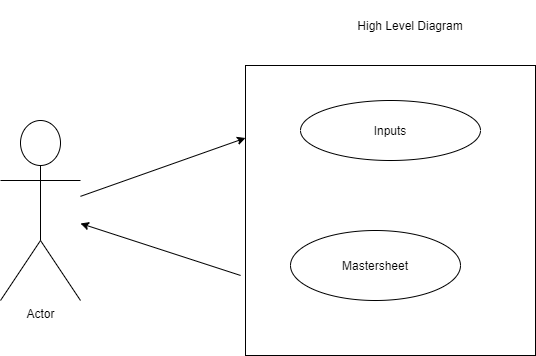

The diagram above was exported from draw.io. Its source (the exported page's mxGraphModel, read from the mxfile embedded in the PNG):
<mxGraphModel dx="1102" dy="614" grid="1" gridSize="10" guides="1" tooltips="1" connect="1" arrows="1" fold="1" page="1" pageScale="1" pageWidth="850" pageHeight="1100" math="0" shadow="0">
  <root>
    <mxCell id="0" />
    <mxCell id="1" parent="0" />
    <mxCell id="7JmTOKpvQIyjQF9R_Bcd-1" value="" style="whiteSpace=wrap;html=1;aspect=fixed;" vertex="1" parent="1">
      <mxGeometry x="345" y="145" width="290" height="290" as="geometry" />
    </mxCell>
    <mxCell id="7JmTOKpvQIyjQF9R_Bcd-2" value="Actor" style="shape=umlActor;verticalLabelPosition=bottom;verticalAlign=top;html=1;outlineConnect=0;" vertex="1" parent="1">
      <mxGeometry x="100" y="200" width="80" height="180" as="geometry" />
    </mxCell>
    <mxCell id="7JmTOKpvQIyjQF9R_Bcd-3" value="" style="endArrow=classic;html=1;entryX=0;entryY=0.25;entryDx=0;entryDy=0;" edge="1" parent="1" source="7JmTOKpvQIyjQF9R_Bcd-2" target="7JmTOKpvQIyjQF9R_Bcd-1">
      <mxGeometry width="50" height="50" relative="1" as="geometry">
        <mxPoint x="400" y="340" as="sourcePoint" />
        <mxPoint x="450" y="290" as="targetPoint" />
      </mxGeometry>
    </mxCell>
    <mxCell id="7JmTOKpvQIyjQF9R_Bcd-4" value="Inputs" style="ellipse;whiteSpace=wrap;html=1;" vertex="1" parent="1">
      <mxGeometry x="400" y="180" width="180" height="60" as="geometry" />
    </mxCell>
    <mxCell id="7JmTOKpvQIyjQF9R_Bcd-5" value="Mastersheet" style="ellipse;whiteSpace=wrap;html=1;" vertex="1" parent="1">
      <mxGeometry x="390" y="310" width="170" height="70" as="geometry" />
    </mxCell>
    <mxCell id="7JmTOKpvQIyjQF9R_Bcd-6" value="" style="endArrow=classic;html=1;exitX=-0.017;exitY=0.724;exitDx=0;exitDy=0;exitPerimeter=0;" edge="1" parent="1" source="7JmTOKpvQIyjQF9R_Bcd-1" target="7JmTOKpvQIyjQF9R_Bcd-2">
      <mxGeometry width="50" height="50" relative="1" as="geometry">
        <mxPoint x="450" y="290" as="sourcePoint" />
        <mxPoint x="400" y="340" as="targetPoint" />
      </mxGeometry>
    </mxCell>
    <mxCell id="7JmTOKpvQIyjQF9R_Bcd-7" value="High Level Diagram" style="text;html=1;strokeColor=none;fillColor=none;align=center;verticalAlign=middle;whiteSpace=wrap;rounded=0;" vertex="1" parent="1">
      <mxGeometry x="430" y="80" width="160" height="50" as="geometry" />
    </mxCell>
  </root>
</mxGraphModel>